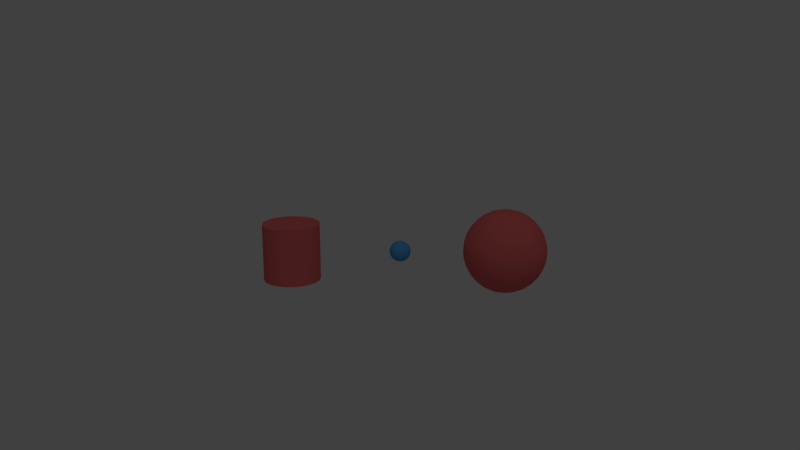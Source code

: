 # Source: Projet_4.blend  (saved by Blender 2.79.7; exported with 4.5.12 LTS)
import bpy
from mathutils import Matrix  # noqa: F401  (used for matrix-valued properties, if any)

bpy.ops.wm.read_factory_settings(use_empty=True)
scene = bpy.context.scene
scene.name = 'Scene'

# ---- collections
col_collection_1 = bpy.data.collections.new('Collection 1'); scene.collection.children.link(col_collection_1)
col_collection_11 = bpy.data.collections.new('Collection 11'); scene.collection.children.link(col_collection_11)
col_collection_11.hide_render = True
col_collection_11.hide_viewport = True

# ---- materials (node trees are filled in below, after node groups)
mat_material_001 = bpy.data.materials.new('Material.001')
mat_material_001.alpha_threshold = 0.0
mat_material_001.use_transparent_shadow = False
mat_material_001.diffuse_color = (0.8, 0.1493, 0.1493, 1.0)
mat_material_001.roughness = 0.5
mat_material_001.line_color = (0.0, 0.0, 0.0, 1.0)
mat_material = bpy.data.materials.new('Material')
mat_material.alpha_threshold = 0.0
mat_material.use_transparent_shadow = False
mat_material.diffuse_color = (0.08693, 0.3883, 0.8, 1.0)
mat_material.roughness = 0.5
mat_material.line_color = (0.0, 0.0, 0.0, 1.0)

# ---- material node trees

# ---- world
world_world = bpy.data.worlds.new('World'); scene.world = world_world
world_world.color = (0.05088, 0.05088, 0.05088)
world_world.use_sun_shadow = False
world_world.sun_shadow_jitter_overblur = 0.0
world_world.cycles.sampling_method = 'NONE'
world_world.cycles.sample_map_resolution = 256

# ---- cameras
cam_camera = bpy.data.cameras.new('Camera')
cam_camera.clip_end = 100.0
cam_camera.lens = 35.0
cam_camera.sensor_width = 32.0
cam_camera.sensor_height = 18.0
cam_camera.ortho_scale = 7.314
cam_camera.dof.focus_distance = 0.0
cam_camera.dof.aperture_fstop = 128.0

# ---- lights
light_lamp = bpy.data.lights.new('Lamp', 'POINT')
light_lamp.transmission_factor = 0.0
light_lamp.cutoff_distance = 30.0
light_lamp.energy = 100.0
light_lamp.shadow_buffer_clip_start = 1.001
light_lamp.shadow_soft_size = 0.1
light_lamp.shadow_maximum_resolution = 0.006
light_lamp.use_absolute_resolution = True
light_lamp.cycles.use_multiple_importance_sampling = False

# ---- meshes
me_cylinder = bpy.data.meshes.new('Cylinder')
me_cylinder.from_pydata([(0.0, 1.0, -1.0), (0.0, 1.0, 1.0), (0.1951, 0.9808, -1.0), (0.1951, 0.9808, 1.0), (0.3827, 0.9239, -1.0), (0.3827, 0.9239, 1.0), (0.5556, 0.8315, -1.0), (0.5556, 0.8315, 1.0), (0.7071, 0.7071, -1.0), (0.7071, 0.7071, 1.0), (0.8315, 0.5556, -1.0), (0.8315, 0.5556, 1.0), (0.9239, 0.3827, -1.0), (0.9239, 0.3827, 1.0), (0.9808, 0.1951, -1.0), (0.9808, 0.1951, 1.0), (1.0, 7.55e-08, -1.0), (1.0, 7.55e-08, 1.0), (0.9808, -0.1951, -1.0), (0.9808, -0.1951, 1.0), (0.9239, -0.3827, -1.0), (0.9239, -0.3827, 1.0), (0.8315, -0.5556, -1.0), (0.8315, -0.5556, 1.0), (0.7071, -0.7071, -1.0), (0.7071, -0.7071, 1.0), (0.5556, -0.8315, -1.0), (0.5556, -0.8315, 1.0), (0.3827, -0.9239, -1.0), (0.3827, -0.9239, 1.0), (0.1951, -0.9808, -1.0), (0.1951, -0.9808, 1.0), (-3.258e-07, -1.0, -1.0), (-3.258e-07, -1.0, 1.0), (-0.1951, -0.9808, -1.0), (-0.1951, -0.9808, 1.0), (-0.3827, -0.9239, -1.0), (-0.3827, -0.9239, 1.0), (-0.5556, -0.8315, -1.0), (-0.5556, -0.8315, 1.0), (-0.7071, -0.7071, -1.0), (-0.7071, -0.7071, 1.0), (-0.8315, -0.5556, -1.0), (-0.8315, -0.5556, 1.0), (-0.9239, -0.3827, -1.0), (-0.9239, -0.3827, 1.0), (-0.9808, -0.1951, -1.0), (-0.9808, -0.1951, 1.0), (-1.0, 9.656e-07, -1.0), (-1.0, 9.656e-07, 1.0), (-0.9808, 0.1951, -1.0), (-0.9808, 0.1951, 1.0), (-0.9239, 0.3827, -1.0), (-0.9239, 0.3827, 1.0), (-0.8315, 0.5556, -1.0), (-0.8315, 0.5556, 1.0), (-0.7071, 0.7071, -1.0), (-0.7071, 0.7071, 1.0), (-0.5556, 0.8315, -1.0), (-0.5556, 0.8315, 1.0), (-0.3827, 0.9239, -1.0), (-0.3827, 0.9239, 1.0), (-0.1951, 0.9808, -1.0), (-0.1951, 0.9808, 1.0)], [], [(0, 1, 3, 2), (2, 3, 5, 4), (4, 5, 7, 6), (6, 7, 9, 8), (8, 9, 11, 10), (10, 11, 13, 12), (12, 13, 15, 14), (14, 15, 17, 16), (16, 17, 19, 18), (18, 19, 21, 20), (20, 21, 23, 22), (22, 23, 25, 24), (24, 25, 27, 26), (26, 27, 29, 28), (28, 29, 31, 30), (30, 31, 33, 32), (32, 33, 35, 34), (34, 35, 37, 36), (36, 37, 39, 38), (38, 39, 41, 40), (40, 41, 43, 42), (42, 43, 45, 44), (44, 45, 47, 46), (46, 47, 49, 48), (48, 49, 51, 50), (50, 51, 53, 52), (52, 53, 55, 54), (54, 55, 57, 56), (56, 57, 59, 58), (58, 59, 61, 60), (3, 1, 63, 61, 59, 57, 55, 53, 51, 49, 47, 45, 43, 41, 39, 37, 35, 33, 31, 29, 27, 25, 23, 21, 19, 17, 15, 13, 11, 9, 7, 5), (60, 61, 63, 62), (62, 63, 1, 0), (0, 2, 4, 6, 8, 10, 12, 14, 16, 18, 20, 22, 24, 26, 28, 30, 32, 34, 36, 38, 40, 42, 44, 46, 48, 50, 52, 54, 56, 58, 60, 62)])
me_cylinder.materials.append(mat_material_001)
me_cylinder.use_remesh_preserve_volume = False
me_cylinder.use_remesh_preserve_attributes = False
me_cylinder.use_mirror_vertex_groups = False
me_cylinder.update()
me_cube_002 = bpy.data.meshes.new('Cube.002')
me_cube_002.from_pydata([(-0.1, -0.1, -0.1), (-0.1, 0.1, -0.1), (0.1, 0.1, -0.1), (0.1, -0.1, -0.1), (-0.1, -0.1, 0.1), (-0.1, 0.1, 0.1), (0.1, 0.1, 0.1), (0.1, -0.1, 0.1)], [], [(4, 5, 1, 0), (5, 6, 2, 1), (6, 7, 3, 2), (7, 4, 0, 3), (0, 1, 2, 3), (7, 6, 5, 4)])
me_cube_002.materials.append(mat_material_001)
me_cube_002.use_remesh_preserve_volume = False
me_cube_002.use_remesh_preserve_attributes = False
me_cube_002.use_mirror_vertex_groups = False
me_cube_002.update()
me_sphere_001 = bpy.data.meshes.new('Sphere.001')
me_sphere_001.from_pydata([(-0.01951, 0.0, 0.09808), (-0.03827, 0.0, 0.09239), (-0.05556, 0.0, 0.08315), (-0.07071, 0.0, 0.07071), (-0.08315, 0.0, 0.05556), (-0.09239, 0.0, 0.03827), (-0.09808, 0.0, 0.01951), (-0.1, 0.0, 7.55e-09), (-0.09808, 0.0, -0.01951), (-0.09239, 0.0, -0.03827), (-0.08315, 0.0, -0.05556), (-0.07071, 0.0, -0.07071), (-0.05556, 0.0, -0.08315), (-0.03827, 0.0, -0.09239), (-0.01951, 0.0, -0.09808), (3.258e-08, 0.0, -0.1), (-0.01913, 0.003806, 0.09808), (-0.03753, 0.007466, 0.09239), (-0.05449, 0.01084, 0.08315), (-0.06935, 0.01379, 0.07071), (-0.08155, 0.01622, 0.05556), (-0.09061, 0.01802, 0.03827), (-0.09619, 0.01913, 0.01951), (-0.09808, 0.01951, 7.55e-09), (-0.09619, 0.01913, -0.01951), (-0.09061, 0.01802, -0.03827), (-0.08155, 0.01622, -0.05556), (-0.06935, 0.01379, -0.07071), (-0.05449, 0.01084, -0.08315), (-0.03753, 0.007466, -0.09239), (-0.01913, 0.003806, -0.09808), (-0.01802, 0.007466, 0.09808), (-0.03536, 0.01464, 0.09239), (-0.05133, 0.02126, 0.08315), (-0.06533, 0.02706, 0.07071), (-0.07682, 0.03182, 0.05556), (-0.08536, 0.03536, 0.03827), (-0.09061, 0.03753, 0.01951), (-0.09239, 0.03827, 7.55e-09), (-0.09061, 0.03753, -0.01951), (-0.08536, 0.03536, -0.03827), (-0.07682, 0.03182, -0.05556), (-0.06533, 0.02706, -0.07071), (-0.05133, 0.02126, -0.08315), (-0.03536, 0.01464, -0.09239), (-0.01802, 0.007466, -0.09808), (-0.01622, 0.01084, 0.09808), (-0.03182, 0.02126, 0.09239), (-0.04619, 0.03087, 0.08315), (-0.05879, 0.03928, 0.07071), (-0.06913, 0.04619, 0.05556), (-0.07682, 0.05133, 0.03827), (-0.08155, 0.05449, 0.01951), (-0.08315, 0.05556, 7.55e-09), (-0.08155, 0.05449, -0.01951), (-0.07682, 0.05133, -0.03827), (-0.06913, 0.04619, -0.05556), (-0.05879, 0.03928, -0.07071), (-0.04619, 0.03087, -0.08315), (-0.03182, 0.02126, -0.09239), (-0.01622, 0.01084, -0.09808), (-0.01379, 0.01379, 0.09808), (-0.02706, 0.02706, 0.09239), (-0.03928, 0.03928, 0.08315), (-0.05, 0.05, 0.07071), (-0.05879, 0.05879, 0.05556), (-0.06533, 0.06533, 0.03827), (-0.06935, 0.06935, 0.01951), (-0.07071, 0.07071, 7.55e-09), (-0.06935, 0.06935, -0.01951), (-0.06533, 0.06533, -0.03827), (-0.05879, 0.05879, -0.05556), (-0.05, 0.05, -0.07071), (-0.03928, 0.03928, -0.08315), (-0.02706, 0.02706, -0.09239), (-0.01379, 0.01379, -0.09808), (-0.01084, 0.01622, 0.09808), (-0.02126, 0.03182, 0.09239), (-0.03087, 0.04619, 0.08315), (-0.03928, 0.05879, 0.07071), (-0.04619, 0.06913, 0.05556), (-0.05133, 0.07682, 0.03827), (-0.05449, 0.08155, 0.01951), (-0.05556, 0.08315, 7.55e-09), (-0.05449, 0.08155, -0.01951), (-0.05133, 0.07682, -0.03827), (-0.04619, 0.06913, -0.05556), (-0.03928, 0.05879, -0.07071), (-0.03087, 0.04619, -0.08315), (-0.02126, 0.03182, -0.09239), (-0.01084, 0.01622, -0.09808), (-0.007466, 0.01802, 0.09808), (-0.01464, 0.03536, 0.09239), (-0.02126, 0.05133, 0.08315), (-0.02706, 0.06533, 0.07071), (-0.03182, 0.07682, 0.05556), (-0.03536, 0.08536, 0.03827), (-0.03753, 0.09061, 0.01951), (-0.03827, 0.09239, 7.55e-09), (-0.03753, 0.09061, -0.01951), (-0.03536, 0.08536, -0.03827), (-0.03182, 0.07682, -0.05556), (-0.02706, 0.06533, -0.07071), (-0.02126, 0.05133, -0.08315), (-0.01464, 0.03536, -0.09239), (-0.007466, 0.01802, -0.09808), (-0.003806, 0.01913, 0.09808), (-0.007466, 0.03753, 0.09239), (-0.01084, 0.05449, 0.08315), (-0.01379, 0.06935, 0.07071), (-0.01622, 0.08155, 0.05556), (-0.01802, 0.09061, 0.03827), (-0.01913, 0.09619, 0.01951), (-0.01951, 0.09808, 7.55e-09), (-0.01913, 0.09619, -0.01951), (-0.01802, 0.09061, -0.03827), (-0.01622, 0.08155, -0.05556), (-0.01379, 0.06935, -0.07071), (-0.01084, 0.05449, -0.08315), (-0.007466, 0.03753, -0.09239), (-0.003806, 0.01913, -0.09808), (3.252e-08, 0.01951, 0.09808), (3.089e-08, 0.03827, 0.09239), (3.322e-08, 0.05556, 0.08315), (3.695e-08, 0.07071, 0.07071), (4.16e-08, 0.08315, 0.05556), (4.533e-08, 0.09239, 0.03827), (2.67e-08, 0.09808, 0.01951), (4.533e-08, 0.1, 7.55e-09), (3.788e-08, 0.09808, -0.01951), (3.415e-08, 0.09239, -0.03827), (4.16e-08, 0.08315, -0.05556), (3.695e-08, 0.07071, -0.07071), (3.322e-08, 0.05556, -0.08315), (2.996e-08, 0.03827, -0.09239), (3.346e-08, 0.01951, -0.09808), (0.003806, 0.01913, 0.09808), (0.007466, 0.03753, 0.09239), (0.01084, 0.05449, 0.08315), (0.0138, 0.06935, 0.07071), (0.01622, 0.08155, 0.05556), (0.01802, 0.09061, 0.03827), (0.01913, 0.09619, 0.01951), (0.01951, 0.09808, 7.55e-09), (0.01913, 0.09619, -0.01951), (0.01802, 0.09061, -0.03827), (0.01622, 0.08155, -0.05556), (0.0138, 0.06935, -0.07071), (0.01084, 0.05449, -0.08315), (0.007466, 0.03753, -0.09239), (0.003806, 0.01913, -0.09808), (0.007466, 0.01802, 0.09808), (0.01464, 0.03536, 0.09239), (0.02126, 0.05133, 0.08315), (0.02706, 0.06533, 0.07071), (0.03182, 0.07682, 0.05556), (0.03536, 0.08536, 0.03827), (0.03753, 0.09061, 0.01951), (0.03827, 0.09239, 7.55e-09), (0.03753, 0.09061, -0.01951), (0.03536, 0.08536, -0.03827), (0.03182, 0.07682, -0.05556), (0.02706, 0.06533, -0.07071), (0.02126, 0.05133, -0.08315), (0.01464, 0.03536, -0.09239), (0.007466, 0.01802, -0.09808), (0.01084, 0.01622, 0.09808), (0.02126, 0.03182, 0.09239), (0.03087, 0.04619, 0.08315), (0.03928, 0.05879, 0.07071), (0.04619, 0.06913, 0.05556), (0.05133, 0.07682, 0.03827), (0.05449, 0.08155, 0.01951), (0.05556, 0.08315, 7.55e-09), (0.05449, 0.08155, -0.01951), (0.05133, 0.07682, -0.03827), (0.04619, 0.06913, -0.05556), (0.03928, 0.05879, -0.07071), (0.03087, 0.04619, -0.08315), (0.02126, 0.03182, -0.09239), (0.01084, 0.01622, -0.09808), (0.0138, 0.01379, 0.09808), (0.02706, 0.02706, 0.09239), (0.03928, 0.03928, 0.08315), (0.05, 0.05, 0.07071), (0.05879, 0.05879, 0.05556), (0.06533, 0.06533, 0.03827), (0.06935, 0.06935, 0.01951), (0.07071, 0.07071, 7.55e-09), (0.06935, 0.06935, -0.01951), (0.06533, 0.06533, -0.03827), (0.05879, 0.05879, -0.05556), (0.05, 0.05, -0.07071), (0.03928, 0.03928, -0.08315), (0.02706, 0.02706, -0.09239), (0.01379, 0.01379, -0.09808), (0.01622, 0.01084, 0.09808), (0.03182, 0.02126, 0.09239), (0.04619, 0.03087, 0.08315), (0.05879, 0.03928, 0.07071), (0.06913, 0.04619, 0.05556), (0.07682, 0.05133, 0.03827), (0.08155, 0.05449, 0.01951), (0.08315, 0.05556, 7.55e-09), (0.08155, 0.05449, -0.01951), (0.07682, 0.05133, -0.03827), (0.06913, 0.04619, -0.05556), (0.05879, 0.03928, -0.07071), (0.04619, 0.03087, -0.08315), (0.03182, 0.02126, -0.09239), (0.01622, 0.01084, -0.09808), (0.01802, 0.007466, 0.09808), (0.03536, 0.01464, 0.09239), (0.05133, 0.02126, 0.08315), (0.06533, 0.02706, 0.07071), (0.07682, 0.03182, 0.05556), (0.08536, 0.03536, 0.03827), (0.09061, 0.03753, 0.01951), (0.09239, 0.03827, 7.55e-09), (0.09061, 0.03753, -0.01951), (0.08536, 0.03536, -0.03827), (0.07682, 0.03182, -0.05556), (0.06533, 0.02706, -0.07071), (0.05133, 0.02126, -0.08315), (0.03536, 0.01464, -0.09239), (0.01802, 0.007466, -0.09808), (0.01913, 0.003806, 0.09808), (0.03753, 0.007466, 0.09239), (0.05449, 0.01084, 0.08315), (0.06935, 0.01379, 0.07071), (0.08155, 0.01622, 0.05556), (0.09061, 0.01802, 0.03827), (0.09619, 0.01913, 0.01951), (0.09808, 0.01951, 7.55e-09), (0.09619, 0.01913, -0.01951), (0.09061, 0.01802, -0.03827), (0.08155, 0.01622, -0.05556), (0.06935, 0.01379, -0.07071), (0.05449, 0.01084, -0.08315), (0.03753, 0.007466, -0.09239), (0.01913, 0.003806, -0.09808), (0.01951, -8.609e-10, 0.09808), (0.03827, -6.281e-10, 0.09239), (0.05556, -2.956e-09, 0.08315), (0.07071, -9.476e-09, 0.07071), (0.08315, -1.972e-08, 0.05556), (0.09239, -1.599e-08, 0.03827), (0.09808, 1.567e-08, 0.01951), (0.1, -1.413e-08, 7.55e-09), (0.09808, 7.689e-10, -0.01951), (0.09239, -4.819e-09, -0.03827), (0.08315, -1.972e-08, -0.05556), (0.07071, -9.476e-09, -0.07071), (0.05556, -2.956e-09, -0.08315), (0.03827, 5.426e-09, -0.09239), (0.01951, -2.724e-09, -0.09808), (0.01913, -0.003806, 0.09808), (0.03753, -0.007466, 0.09239), (0.05449, -0.01084, 0.08315), (0.06935, -0.01379, 0.07071), (0.08155, -0.01622, 0.05556), (0.09061, -0.01802, 0.03827), (0.09619, -0.01913, 0.01951), (0.09808, -0.01951, 7.55e-09), (0.09619, -0.01913, -0.01951), (0.09061, -0.01802, -0.03827), (0.08155, -0.01622, -0.05556), (0.06935, -0.01379, -0.07071), (0.05449, -0.01084, -0.08315), (0.03753, -0.007466, -0.09239), (0.01913, -0.003806, -0.09808), (0.01802, -0.007466, 0.09808), (0.03536, -0.01464, 0.09239), (0.05133, -0.02126, 0.08315), (0.06533, -0.02706, 0.07071), (0.07682, -0.03182, 0.05556), (0.08536, -0.03536, 0.03827), (0.09061, -0.03753, 0.01951), (0.09239, -0.03827, 7.55e-09), (0.09061, -0.03753, -0.01951), (0.08536, -0.03536, -0.03827), (0.07682, -0.03182, -0.05556), (0.06533, -0.02706, -0.07071), (0.05133, -0.02126, -0.08315), (0.03536, -0.01464, -0.09239), (0.01802, -0.007466, -0.09808), (0.01622, -0.01084, 0.09808), (0.03182, -0.02126, 0.09239), (0.04619, -0.03087, 0.08315), (0.05879, -0.03928, 0.07071), (0.06913, -0.04619, 0.05556), (0.07682, -0.05133, 0.03827), (0.08155, -0.05449, 0.01951), (0.08315, -0.05556, 7.55e-09), (0.08155, -0.05449, -0.01951), (0.07682, -0.05133, -0.03827), (0.06913, -0.04619, -0.05556), (0.05879, -0.03928, -0.07071), (0.04619, -0.03087, -0.08315), (0.03182, -0.02126, -0.09239), (0.01622, -0.01084, -0.09808), (0.0138, -0.01379, 0.09808), (0.02706, -0.02706, 0.09239), (0.03928, -0.03928, 0.08315), (0.05, -0.05, 0.07071), (0.05879, -0.05879, 0.05556), (0.06533, -0.06533, 0.03827), (0.06935, -0.06935, 0.01951), (0.07071, -0.07071, 7.55e-09), (0.06935, -0.06935, -0.01951), (0.06533, -0.06533, -0.03827), (0.05879, -0.05879, -0.05556), (0.05, -0.05, -0.07071), (0.03928, -0.03928, -0.08315), (0.02706, -0.02706, -0.09239), (0.01379, -0.01379, -0.09808), (0.01084, -0.01622, 0.09808), (0.02126, -0.03182, 0.09239), (0.03087, -0.04619, 0.08315), (0.03928, -0.05879, 0.07071), (0.04619, -0.06913, 0.05556), (0.05133, -0.07682, 0.03827), (0.05449, -0.08155, 0.01951), (0.05556, -0.08315, 7.55e-09), (0.05449, -0.08155, -0.01951), (0.05133, -0.07682, -0.03827), (0.04619, -0.06913, -0.05556), (0.03928, -0.05879, -0.07071), (0.03087, -0.04619, -0.08315), (0.02126, -0.03182, -0.09239), (0.01084, -0.01622, -0.09808), (0.007466, -0.01802, 0.09808), (0.01464, -0.03536, 0.09239), (0.02126, -0.05133, 0.08315), (0.02706, -0.06533, 0.07071), (0.03182, -0.07682, 0.05556), (0.03536, -0.08536, 0.03827), (0.03753, -0.09061, 0.01951), (0.03827, -0.09239, 7.55e-09), (0.03753, -0.09061, -0.01951), (0.03536, -0.08536, -0.03827), (0.03182, -0.07682, -0.05556), (0.02706, -0.06533, -0.07071), (0.02126, -0.05133, -0.08315), (0.01464, -0.03536, -0.09239), (0.007466, -0.01802, -0.09808), (0.003806, -0.01913, 0.09808), (0.007466, -0.03753, 0.09239), (0.01084, -0.05449, 0.08315), (0.01379, -0.06935, 0.07071), (0.01622, -0.08155, 0.05556), (0.01802, -0.09061, 0.03827), (0.01913, -0.09619, 0.01951), (0.01951, -0.09808, 7.55e-09), (0.01913, -0.09619, -0.01951), (0.01802, -0.09061, -0.03827), (0.01622, -0.08155, -0.05556), (0.01379, -0.06935, -0.07071), (0.01084, -0.05449, -0.08315), (0.007466, -0.03753, -0.09239), (0.003806, -0.01913, -0.09808), (3.066e-08, -0.01951, 0.09808), (2.95e-08, -0.03827, 0.09239), (2.577e-08, -0.05556, 0.08315), (2.112e-08, -0.07071, 0.07071), (6.261e-10, -0.08315, 0.05556), (8.077e-09, -0.09239, 0.03827), (4.719e-08, -0.09808, 0.01951), (8.077e-09, -0.1, 7.55e-09), (3.415e-08, -0.09808, -0.01951), (1.553e-08, -0.09239, -0.03827), (6.261e-10, -0.08315, -0.05556), (2.112e-08, -0.07071, -0.07071), (2.577e-08, -0.05556, -0.08315), (3.089e-08, -0.03827, -0.09239), (2.81e-08, -0.01951, -0.09808), (-0.003806, -0.01913, 0.09808), (-0.007466, -0.03753, 0.09239), (-0.01084, -0.05449, 0.08315), (-0.01379, -0.06935, 0.07071), (-0.01622, -0.08155, 0.05556), (-0.01802, -0.09061, 0.03827), (-0.01913, -0.09619, 0.01951), (-0.01951, -0.09808, 7.55e-09), (-0.01913, -0.09619, -0.01951), (-0.01802, -0.09061, -0.03827), (-0.01622, -0.08155, -0.05556), (-0.01379, -0.06935, -0.07071), (-0.01084, -0.05449, -0.08315), (-0.007466, -0.03753, -0.09239), (-0.003806, -0.01913, -0.09808), (-0.007466, -0.01802, 0.09808), (-0.01464, -0.03536, 0.09239), (-0.02126, -0.05133, 0.08315), (-0.02706, -0.06533, 0.07071), (-0.03182, -0.07682, 0.05556), (-0.03536, -0.08536, 0.03827), (-0.03753, -0.09061, 0.01951), (-0.03827, -0.09239, 7.55e-09), (-0.03753, -0.09061, -0.01951), (-0.03536, -0.08536, -0.03827), (-0.03182, -0.07682, -0.05556), (-0.02706, -0.06533, -0.07071), (-0.02126, -0.05133, -0.08315), (-0.01464, -0.03536, -0.09239), (-0.007466, -0.01802, -0.09808), (1.448e-08, -2.709e-08, 0.1), (-0.01084, -0.01622, 0.09808), (-0.02126, -0.03182, 0.09239), (-0.03087, -0.04619, 0.08315), (-0.03928, -0.05879, 0.07071), (-0.04619, -0.06913, 0.05556), (-0.05133, -0.07682, 0.03827), (-0.05449, -0.08155, 0.01951), (-0.05556, -0.08315, 7.55e-09), (-0.05449, -0.08155, -0.01951), (-0.05133, -0.07682, -0.03827), (-0.04619, -0.06913, -0.05556), (-0.03928, -0.05879, -0.07071), (-0.03087, -0.04619, -0.08315), (-0.02126, -0.03182, -0.09239), (-0.01084, -0.01622, -0.09808), (-0.01379, -0.01379, 0.09808), (-0.02706, -0.02706, 0.09239), (-0.03928, -0.03928, 0.08315), (-0.05, -0.05, 0.07071), (-0.05879, -0.05879, 0.05556), (-0.06533, -0.06533, 0.03827), (-0.06935, -0.06935, 0.01951), (-0.07071, -0.07071, 7.55e-09), (-0.06935, -0.06935, -0.01951), (-0.06533, -0.06533, -0.03827), (-0.05879, -0.05879, -0.05556), (-0.05, -0.05, -0.07071), (-0.03928, -0.03928, -0.08315), (-0.02706, -0.02706, -0.09239), (-0.01379, -0.01379, -0.09808), (-0.01622, -0.01084, 0.09808), (-0.03182, -0.02126, 0.09239), (-0.04619, -0.03087, 0.08315), (-0.05879, -0.03928, 0.07071), (-0.06913, -0.04619, 0.05556), (-0.07682, -0.05133, 0.03827), (-0.08155, -0.05449, 0.01951), (-0.08315, -0.05556, 7.55e-09), (-0.08155, -0.05449, -0.01951), (-0.07682, -0.05133, -0.03827), (-0.06913, -0.04619, -0.05556), (-0.05879, -0.03928, -0.07071), (-0.04619, -0.03087, -0.08315), (-0.03182, -0.02126, -0.09239), (-0.01622, -0.01084, -0.09808), (-0.01802, -0.007466, 0.09808), (-0.03536, -0.01464, 0.09239), (-0.05133, -0.02126, 0.08315), (-0.06533, -0.02706, 0.07071), (-0.07682, -0.03182, 0.05556), (-0.08536, -0.03536, 0.03827), (-0.09061, -0.03753, 0.01951), (-0.09239, -0.03827, 7.55e-09), (-0.09061, -0.03753, -0.01951), (-0.08536, -0.03536, -0.03827), (-0.07682, -0.03182, -0.05556), (-0.06533, -0.02706, -0.07071), (-0.05133, -0.02126, -0.08315), (-0.03536, -0.01464, -0.09239), (-0.01802, -0.007466, -0.09808), (-0.01913, -0.003806, 0.09808), (-0.03753, -0.007466, 0.09239), (-0.05449, -0.01084, 0.08315), (-0.06935, -0.01379, 0.07071), (-0.08155, -0.01622, 0.05556), (-0.09061, -0.01802, 0.03827), (-0.09619, -0.01913, 0.01951), (-0.09808, -0.01951, 7.55e-09), (-0.09619, -0.01913, -0.01951), (-0.09061, -0.01802, -0.03827), (-0.08155, -0.01622, -0.05556), (-0.06935, -0.01379, -0.07071), (-0.05449, -0.01084, -0.08315), (-0.03753, -0.007466, -0.09239), (-0.01913, -0.003806, -0.09808)], [], [(11, 10, 26, 27), (9, 8, 24, 25), (7, 6, 22, 23), (5, 4, 20, 21), (3, 2, 18, 19), (14, 13, 29, 30), (1, 0, 16, 17), (12, 11, 27, 28), (10, 9, 25, 26), (8, 7, 23, 24), (6, 5, 21, 22), (4, 3, 19, 20), (2, 1, 17, 18), (13, 12, 28, 29), (22, 21, 36, 37), (20, 19, 34, 35), (18, 17, 32, 33), (29, 28, 43, 44), (27, 26, 41, 42), (25, 24, 39, 40), (23, 22, 37, 38), (21, 20, 35, 36), (19, 18, 33, 34), (30, 29, 44, 45), (17, 16, 31, 32), (28, 27, 42, 43), (26, 25, 40, 41), (24, 23, 38, 39), (37, 36, 51, 52), (35, 34, 49, 50), (33, 32, 47, 48), (44, 43, 58, 59), (42, 41, 56, 57), (40, 39, 54, 55), (38, 37, 52, 53), (36, 35, 50, 51), (34, 33, 48, 49), (45, 44, 59, 60), (32, 31, 46, 47), (43, 42, 57, 58), (41, 40, 55, 56), (39, 38, 53, 54), (52, 51, 66, 67), (50, 49, 64, 65), (48, 47, 62, 63), (59, 58, 73, 74), (57, 56, 71, 72), (55, 54, 69, 70), (53, 52, 67, 68), (51, 50, 65, 66), (49, 48, 63, 64), (60, 59, 74, 75), (47, 46, 61, 62), (58, 57, 72, 73), (56, 55, 70, 71), (54, 53, 68, 69), (67, 66, 81, 82), (65, 64, 79, 80), (63, 62, 77, 78), (74, 73, 88, 89), (72, 71, 86, 87), (70, 69, 84, 85), (68, 67, 82, 83), (66, 65, 80, 81), (64, 63, 78, 79), (75, 74, 89, 90), (62, 61, 76, 77), (73, 72, 87, 88), (71, 70, 85, 86), (69, 68, 83, 84), (82, 81, 96, 97), (80, 79, 94, 95), (78, 77, 92, 93), (89, 88, 103, 104), (87, 86, 101, 102), (85, 84, 99, 100), (83, 82, 97, 98), (81, 80, 95, 96), (79, 78, 93, 94), (90, 89, 104, 105), (77, 76, 91, 92), (88, 87, 102, 103), (86, 85, 100, 101), (84, 83, 98, 99), (97, 96, 111, 112), (95, 94, 109, 110), (93, 92, 107, 108), (104, 103, 118, 119), (102, 101, 116, 117), (100, 99, 114, 115), (98, 97, 112, 113), (96, 95, 110, 111), (94, 93, 108, 109), (105, 104, 119, 120), (92, 91, 106, 107), (103, 102, 117, 118), (101, 100, 115, 116), (99, 98, 113, 114), (112, 111, 126, 127), (110, 109, 124, 125), (108, 107, 122, 123), (119, 118, 133, 134), (117, 116, 131, 132), (115, 114, 129, 130), (113, 112, 127, 128), (111, 110, 125, 126), (109, 108, 123, 124), (120, 119, 134, 135), (107, 106, 121, 122), (118, 117, 132, 133), (116, 115, 130, 131), (114, 113, 128, 129), (127, 126, 141, 142), (125, 124, 139, 140), (123, 122, 137, 138), (134, 133, 148, 149), (132, 131, 146, 147), (130, 129, 144, 145), (128, 127, 142, 143), (126, 125, 140, 141), (124, 123, 138, 139), (135, 134, 149, 150), (122, 121, 136, 137), (133, 132, 147, 148), (131, 130, 145, 146), (129, 128, 143, 144), (142, 141, 156, 157), (140, 139, 154, 155), (138, 137, 152, 153), (149, 148, 163, 164), (147, 146, 161, 162), (145, 144, 159, 160), (143, 142, 157, 158), (141, 140, 155, 156), (139, 138, 153, 154), (150, 149, 164, 165), (137, 136, 151, 152), (148, 147, 162, 163), (146, 145, 160, 161), (144, 143, 158, 159), (157, 156, 171, 172), (155, 154, 169, 170), (153, 152, 167, 168), (164, 163, 178, 179), (162, 161, 176, 177), (160, 159, 174, 175), (158, 157, 172, 173), (156, 155, 170, 171), (154, 153, 168, 169), (165, 164, 179, 180), (152, 151, 166, 167), (163, 162, 177, 178), (161, 160, 175, 176), (159, 158, 173, 174), (172, 171, 186, 187), (170, 169, 184, 185), (168, 167, 182, 183), (179, 178, 193, 194), (177, 176, 191, 192), (175, 174, 189, 190), (173, 172, 187, 188), (171, 170, 185, 186), (169, 168, 183, 184), (180, 179, 194, 195), (167, 166, 181, 182), (178, 177, 192, 193), (176, 175, 190, 191), (174, 173, 188, 189), (187, 186, 201, 202), (185, 184, 199, 200), (183, 182, 197, 198), (194, 193, 208, 209), (192, 191, 206, 207), (190, 189, 204, 205), (188, 187, 202, 203), (186, 185, 200, 201), (184, 183, 198, 199), (195, 194, 209, 210), (182, 181, 196, 197), (193, 192, 207, 208), (191, 190, 205, 206), (189, 188, 203, 204), (202, 201, 216, 217), (200, 199, 214, 215), (198, 197, 212, 213), (209, 208, 223, 224), (207, 206, 221, 222), (205, 204, 219, 220), (203, 202, 217, 218), (201, 200, 215, 216), (199, 198, 213, 214), (210, 209, 224, 225), (197, 196, 211, 212), (208, 207, 222, 223), (206, 205, 220, 221), (204, 203, 218, 219), (217, 216, 231, 232), (215, 214, 229, 230), (213, 212, 227, 228), (224, 223, 238, 239), (222, 221, 236, 237), (220, 219, 234, 235), (218, 217, 232, 233), (216, 215, 230, 231), (214, 213, 228, 229), (225, 224, 239, 240), (212, 211, 226, 227), (223, 222, 237, 238), (221, 220, 235, 236), (219, 218, 233, 234), (232, 231, 246, 247), (230, 229, 244, 245), (228, 227, 242, 243), (239, 238, 253, 254), (237, 236, 251, 252), (235, 234, 249, 250), (233, 232, 247, 248), (231, 230, 245, 246), (229, 228, 243, 244), (240, 239, 254, 255), (227, 226, 241, 242), (238, 237, 252, 253), (236, 235, 250, 251), (234, 233, 248, 249), (247, 246, 261, 262), (245, 244, 259, 260), (243, 242, 257, 258), (254, 253, 268, 269), (252, 251, 266, 267), (250, 249, 264, 265), (248, 247, 262, 263), (246, 245, 260, 261), (244, 243, 258, 259), (255, 254, 269, 270), (242, 241, 256, 257), (253, 252, 267, 268), (251, 250, 265, 266), (249, 248, 263, 264), (262, 261, 276, 277), (260, 259, 274, 275), (258, 257, 272, 273), (269, 268, 283, 284), (267, 266, 281, 282), (265, 264, 279, 280), (263, 262, 277, 278), (261, 260, 275, 276), (259, 258, 273, 274), (270, 269, 284, 285), (257, 256, 271, 272), (268, 267, 282, 283), (266, 265, 280, 281), (264, 263, 278, 279), (277, 276, 291, 292), (275, 274, 289, 290), (273, 272, 287, 288), (284, 283, 298, 299), (282, 281, 296, 297), (280, 279, 294, 295), (278, 277, 292, 293), (276, 275, 290, 291), (274, 273, 288, 289), (285, 284, 299, 300), (272, 271, 286, 287), (283, 282, 297, 298), (281, 280, 295, 296), (279, 278, 293, 294), (292, 291, 306, 307), (290, 289, 304, 305), (288, 287, 302, 303), (299, 298, 313, 314), (297, 296, 311, 312), (295, 294, 309, 310), (293, 292, 307, 308), (291, 290, 305, 306), (289, 288, 303, 304), (300, 299, 314, 315), (287, 286, 301, 302), (298, 297, 312, 313), (296, 295, 310, 311), (294, 293, 308, 309), (307, 306, 321, 322), (305, 304, 319, 320), (303, 302, 317, 318), (314, 313, 328, 329), (312, 311, 326, 327), (310, 309, 324, 325), (308, 307, 322, 323), (306, 305, 320, 321), (304, 303, 318, 319), (315, 314, 329, 330), (302, 301, 316, 317), (313, 312, 327, 328), (311, 310, 325, 326), (309, 308, 323, 324), (322, 321, 336, 337), (320, 319, 334, 335), (318, 317, 332, 333), (329, 328, 343, 344), (327, 326, 341, 342), (325, 324, 339, 340), (323, 322, 337, 338), (321, 320, 335, 336), (319, 318, 333, 334), (330, 329, 344, 345), (317, 316, 331, 332), (328, 327, 342, 343), (326, 325, 340, 341), (324, 323, 338, 339), (337, 336, 351, 352), (335, 334, 349, 350), (333, 332, 347, 348), (344, 343, 358, 359), (342, 341, 356, 357), (340, 339, 354, 355), (338, 337, 352, 353), (336, 335, 350, 351), (334, 333, 348, 349), (345, 344, 359, 360), (332, 331, 346, 347), (343, 342, 357, 358), (341, 340, 355, 356), (339, 338, 353, 354), (352, 351, 366, 367), (350, 349, 364, 365), (348, 347, 362, 363), (359, 358, 373, 374), (357, 356, 371, 372), (355, 354, 369, 370), (353, 352, 367, 368), (351, 350, 365, 366), (349, 348, 363, 364), (360, 359, 374, 375), (347, 346, 361, 362), (358, 357, 372, 373), (356, 355, 370, 371), (354, 353, 368, 369), (367, 366, 381, 382), (365, 364, 379, 380), (363, 362, 377, 378), (374, 373, 388, 389), (372, 371, 386, 387), (370, 369, 384, 385), (368, 367, 382, 383), (366, 365, 380, 381), (364, 363, 378, 379), (375, 374, 389, 390), (362, 361, 376, 377), (373, 372, 387, 388), (371, 370, 385, 386), (369, 368, 383, 384), (382, 381, 396, 397), (380, 379, 394, 395), (378, 377, 392, 393), (389, 388, 403, 404), (387, 386, 401, 402), (385, 384, 399, 400), (383, 382, 397, 398), (381, 380, 395, 396), (379, 378, 393, 394), (390, 389, 404, 405), (377, 376, 391, 392), (388, 387, 402, 403), (386, 385, 400, 401), (384, 383, 398, 399), (397, 396, 412, 413), (395, 394, 410, 411), (393, 392, 408, 409), (404, 403, 419, 420), (402, 401, 417, 418), (400, 399, 415, 416), (398, 397, 413, 414), (396, 395, 411, 412), (394, 393, 409, 410), (405, 404, 420, 421), (392, 391, 407, 408), (403, 402, 418, 419), (401, 400, 416, 417), (399, 398, 414, 415), (413, 412, 427, 428), (411, 410, 425, 426), (409, 408, 423, 424), (420, 419, 434, 435), (418, 417, 432, 433), (416, 415, 430, 431), (414, 413, 428, 429), (412, 411, 426, 427), (410, 409, 424, 425), (421, 420, 435, 436), (408, 407, 422, 423), (419, 418, 433, 434), (417, 416, 431, 432), (415, 414, 429, 430), (428, 427, 442, 443), (426, 425, 440, 441), (424, 423, 438, 439), (435, 434, 449, 450), (433, 432, 447, 448), (431, 430, 445, 446), (429, 428, 443, 444), (427, 426, 441, 442), (425, 424, 439, 440), (436, 435, 450, 451), (423, 422, 437, 438), (434, 433, 448, 449), (432, 431, 446, 447), (430, 429, 444, 445), (443, 442, 457, 458), (441, 440, 455, 456), (439, 438, 453, 454), (450, 449, 464, 465), (448, 447, 462, 463), (446, 445, 460, 461), (444, 443, 458, 459), (442, 441, 456, 457), (440, 439, 454, 455), (451, 450, 465, 466), (438, 437, 452, 453), (449, 448, 463, 464), (447, 446, 461, 462), (445, 444, 459, 460), (458, 457, 472, 473), (456, 455, 470, 471), (454, 453, 468, 469), (465, 464, 479, 480), (463, 462, 477, 478), (461, 460, 475, 476), (459, 458, 473, 474), (457, 456, 471, 472), (455, 454, 469, 470), (466, 465, 480, 481), (453, 452, 467, 468), (464, 463, 478, 479), (462, 461, 476, 477), (460, 459, 474, 475), (0, 406, 16), (15, 14, 30), (15, 30, 45), (16, 406, 31), (15, 45, 60), (31, 406, 46), (15, 60, 75), (46, 406, 61), (15, 75, 90), (61, 406, 76), (15, 90, 105), (76, 406, 91), (15, 105, 120), (91, 406, 106), (15, 120, 135), (106, 406, 121), (15, 135, 150), (121, 406, 136), (15, 150, 165), (136, 406, 151), (15, 165, 180), (151, 406, 166), (15, 180, 195), (166, 406, 181), (15, 195, 210), (181, 406, 196), (15, 210, 225), (196, 406, 211), (15, 225, 240), (211, 406, 226), (15, 240, 255), (226, 406, 241), (15, 255, 270), (241, 406, 256), (15, 270, 285), (256, 406, 271), (15, 285, 300), (271, 406, 286), (15, 300, 315), (286, 406, 301), (15, 315, 330), (301, 406, 316), (15, 330, 345), (316, 406, 331), (15, 345, 360), (331, 406, 346), (15, 360, 375), (346, 406, 361), (15, 375, 390), (361, 406, 376), (15, 390, 405), (376, 406, 391), (15, 405, 421), (391, 406, 407), (15, 421, 436), (407, 406, 422), (15, 436, 451), (422, 406, 437), (15, 451, 466), (437, 406, 452), (15, 466, 481), (452, 406, 467), (473, 472, 5, 6), (471, 470, 3, 4), (15, 481, 14), (469, 468, 1, 2), (480, 479, 12, 13), (467, 406, 0), (478, 477, 10, 11), (476, 475, 8, 9), (474, 473, 6, 7), (472, 471, 4, 5), (470, 469, 2, 3), (481, 480, 13, 14), (468, 467, 0, 1), (479, 478, 11, 12), (477, 476, 9, 10), (475, 474, 7, 8)])
me_sphere_001.polygons.foreach_set('use_smooth', [True] * 512)
me_sphere_001.materials.append(mat_material_001)
me_sphere_001.use_remesh_preserve_volume = False
me_sphere_001.use_remesh_preserve_attributes = False
me_sphere_001.use_mirror_vertex_groups = False
me_sphere_001.update()
me_icosphere = bpy.data.meshes.new('Icosphere')
me_icosphere.from_pydata([(-9.792e-09, -5.588e-08, -0.025), (0.01902, -0.01314, -0.01118), (-0.007265, -0.02127, -0.01118), (-0.02351, -5.588e-08, -0.01118), (-0.007265, 0.02127, -0.01118), (0.01902, 0.01314, -0.01118), (0.007265, -0.02127, 0.01118), (-0.01902, -0.01314, 0.01118), (-0.01902, 0.01314, 0.01118), (0.007265, 0.02127, 0.01118), (0.02351, -5.588e-08, 0.01118), (-9.792e-09, -5.588e-08, 0.025), (-0.00427, -0.0125, -0.02127), (0.01118, -0.007725, -0.02127), (0.00691, -0.02023, -0.01314), (0.02236, -5.588e-08, -0.01314), (0.01118, 0.007725, -0.02127), (-0.01382, -5.588e-08, -0.02127), (-0.01809, -0.0125, -0.01314), (-0.00427, 0.0125, -0.02127), (-0.01809, 0.0125, -0.01314), (0.00691, 0.02023, -0.01314), (0.025, -0.007725, -3.725e-08), (0.025, 0.007725, -3.725e-08), (-9.792e-09, -0.025, -3.725e-08), (0.01545, -0.02023, -3.725e-08), (-0.025, -0.007725, -3.725e-08), (-0.01545, -0.02023, -3.725e-08), (-0.01545, 0.02023, -3.725e-08), (-0.025, 0.007725, -3.725e-08), (0.01545, 0.02023, -3.725e-08), (-9.792e-09, 0.025, -3.725e-08), (0.01809, -0.0125, 0.01314), (-0.00691, -0.02023, 0.01314), (-0.02236, -5.588e-08, 0.01314), (-0.00691, 0.02023, 0.01314), (0.01809, 0.0125, 0.01314), (0.00427, -0.0125, 0.02127), (0.01382, -5.588e-08, 0.02127), (-0.01118, -0.007725, 0.02127), (-0.01118, 0.007725, 0.02127), (0.00427, 0.0125, 0.02127)], [], [(0, 13, 12), (1, 13, 15), (0, 12, 17), (0, 17, 19), (0, 19, 16), (1, 15, 22), (2, 14, 24), (3, 18, 26), (4, 20, 28), (5, 21, 30), (1, 22, 25), (2, 24, 27), (3, 26, 29), (4, 28, 31), (5, 30, 23), (6, 32, 37), (7, 33, 39), (8, 34, 40), (9, 35, 41), (10, 36, 38), (12, 14, 2), (12, 13, 14), (13, 1, 14), (15, 16, 5), (15, 13, 16), (13, 0, 16), (17, 18, 3), (17, 12, 18), (12, 2, 18), (19, 20, 4), (19, 17, 20), (17, 3, 20), (16, 21, 5), (16, 19, 21), (19, 4, 21), (22, 23, 10), (22, 15, 23), (15, 5, 23), (24, 25, 6), (24, 14, 25), (14, 1, 25), (26, 27, 7), (26, 18, 27), (18, 2, 27), (28, 29, 8), (28, 20, 29), (20, 3, 29), (30, 31, 9), (30, 21, 31), (21, 4, 31), (25, 32, 6), (25, 22, 32), (22, 10, 32), (27, 33, 7), (27, 24, 33), (24, 6, 33), (29, 34, 8), (29, 26, 34), (26, 7, 34), (31, 35, 9), (31, 28, 35), (28, 8, 35), (23, 36, 10), (23, 30, 36), (30, 9, 36), (37, 38, 11), (37, 32, 38), (32, 10, 38), (39, 37, 11), (39, 33, 37), (33, 6, 37), (40, 39, 11), (40, 34, 39), (34, 7, 39), (41, 40, 11), (41, 35, 40), (35, 8, 40), (38, 41, 11), (38, 36, 41), (36, 9, 41)])
me_icosphere.polygons.foreach_set('use_smooth', [True] * 80)
me_icosphere.use_remesh_preserve_volume = False
me_icosphere.use_remesh_preserve_attributes = False
me_icosphere.use_mirror_vertex_groups = False
me_icosphere.update()
me_sphere = bpy.data.meshes.new('Sphere')
me_sphere.from_pydata([(-0.004877, -3.899e-09, 0.02452), (-0.009567, -3.899e-09, 0.0231), (-0.01389, -3.899e-09, 0.02079), (-0.01768, -3.899e-09, 0.01768), (-0.02079, -3.899e-09, 0.01389), (-0.0231, -3.899e-09, 0.009567), (-0.02452, -3.899e-09, 0.004877), (-0.025, -3.899e-09, -2.682e-07), (-0.02452, -3.899e-09, -0.004878), (-0.0231, -3.899e-09, -0.009567), (-0.02079, -3.899e-09, -0.01389), (-0.01768, -3.899e-09, -0.01768), (-0.01389, -3.899e-09, -0.02079), (-0.009567, -3.899e-09, -0.0231), (-0.004877, -3.899e-09, -0.02452), (4.877e-10, -3.899e-09, -0.025), (-0.004784, 0.0009515, 0.02452), (-0.009383, 0.001866, 0.0231), (-0.01362, 0.00271, 0.02079), (-0.01734, 0.003449, 0.01768), (-0.02039, 0.004055, 0.01389), (-0.02265, 0.004506, 0.009567), (-0.02405, 0.004784, 0.004877), (-0.02452, 0.004877, -2.682e-07), (-0.02405, 0.004784, -0.004878), (-0.02265, 0.004506, -0.009567), (-0.02039, 0.004055, -0.01389), (-0.01734, 0.003449, -0.01768), (-0.01362, 0.00271, -0.02079), (-0.009383, 0.001866, -0.0231), (-0.004784, 0.0009515, -0.02452), (-0.004506, 0.001866, 0.02452), (-0.008839, 0.003661, 0.0231), (-0.01283, 0.005315, 0.02079), (-0.01633, 0.006765, 0.01768), (-0.0192, 0.007955, 0.01389), (-0.02134, 0.008839, 0.009567), (-0.02265, 0.009383, 0.004877), (-0.0231, 0.009567, -2.682e-07), (-0.02265, 0.009383, -0.004878), (-0.02134, 0.008839, -0.009567), (-0.0192, 0.007955, -0.01389), (-0.01633, 0.006765, -0.01768), (-0.01283, 0.005315, -0.02079), (-0.008839, 0.003661, -0.0231), (-0.004506, 0.001866, -0.02452), (-0.004055, 0.00271, 0.02452), (-0.007955, 0.005315, 0.0231), (-0.01155, 0.007716, 0.02079), (-0.0147, 0.009821, 0.01768), (-0.01728, 0.01155, 0.01389), (-0.0192, 0.01283, 0.009567), (-0.02039, 0.01362, 0.004877), (-0.02079, 0.01389, -2.682e-07), (-0.02039, 0.01362, -0.004878), (-0.0192, 0.01283, -0.009567), (-0.01728, 0.01155, -0.01389), (-0.0147, 0.009821, -0.01768), (-0.01155, 0.007716, -0.02079), (-0.007955, 0.005315, -0.0231), (-0.004055, 0.00271, -0.02452), (-0.003449, 0.003449, 0.02452), (-0.006765, 0.006765, 0.0231), (-0.009821, 0.009821, 0.02079), (-0.0125, 0.0125, 0.01768), (-0.0147, 0.0147, 0.01389), (-0.01633, 0.01633, 0.009567), (-0.01734, 0.01734, 0.004877), (-0.01768, 0.01768, -2.682e-07), (-0.01734, 0.01734, -0.004878), (-0.01633, 0.01633, -0.009567), (-0.0147, 0.0147, -0.01389), (-0.0125, 0.0125, -0.01768), (-0.009821, 0.009821, -0.02079), (-0.006765, 0.006765, -0.0231), (-0.003449, 0.003449, -0.02452), (-0.00271, 0.004055, 0.02452), (-0.005315, 0.007955, 0.0231), (-0.007716, 0.01155, 0.02079), (-0.009821, 0.0147, 0.01768), (-0.01155, 0.01728, 0.01389), (-0.01283, 0.0192, 0.009567), (-0.01362, 0.02039, 0.004877), (-0.01389, 0.02079, -2.682e-07), (-0.01362, 0.02039, -0.004878), (-0.01283, 0.0192, -0.009567), (-0.01155, 0.01728, -0.01389), (-0.009821, 0.0147, -0.01768), (-0.007716, 0.01155, -0.02079), (-0.005315, 0.007955, -0.0231), (-0.00271, 0.004055, -0.02452), (-0.001866, 0.004506, 0.02452), (-0.003661, 0.008839, 0.0231), (-0.005315, 0.01283, 0.02079), (-0.006765, 0.01633, 0.01768), (-0.007955, 0.0192, 0.01389), (-0.008839, 0.02134, 0.009567), (-0.009383, 0.02265, 0.004877), (-0.009567, 0.0231, -2.682e-07), (-0.009383, 0.02265, -0.004878), (-0.008839, 0.02134, -0.009567), (-0.007955, 0.0192, -0.01389), (-0.006765, 0.01633, -0.01768), (-0.005315, 0.01283, -0.02079), (-0.003661, 0.008839, -0.0231), (-0.001866, 0.004506, -0.02452), (-0.0009515, 0.004784, 0.02452), (-0.001866, 0.009383, 0.0231), (-0.00271, 0.01362, 0.02079), (-0.003449, 0.01734, 0.01768), (-0.004055, 0.02039, 0.01389), (-0.004506, 0.02265, 0.009567), (-0.004784, 0.02405, 0.004877), (-0.004877, 0.02452, -2.682e-07), (-0.004784, 0.02405, -0.004878), (-0.004506, 0.02265, -0.009567), (-0.004055, 0.02039, -0.01389), (-0.003449, 0.01734, -0.01768), (-0.00271, 0.01362, -0.02079), (-0.001866, 0.009383, -0.0231), (-0.0009515, 0.004784, -0.02452), (5.076e-10, 0.004877, 0.02452), (3.213e-10, 0.009567, 0.0231), (1.351e-10, 0.01389, 0.02079), (3.213e-10, 0.01768, 0.01768), (6.939e-10, 0.02079, 0.01389), (-7.962e-10, 0.0231, 0.009567), (2.184e-09, 0.02452, 0.004877), (1.811e-09, 0.025, -2.682e-07), (2.184e-09, 0.02452, -0.004878), (-1.914e-09, 0.0231, -0.009567), (6.939e-10, 0.02079, -0.01389), (3.213e-10, 0.01768, -0.01768), (8.801e-10, 0.01389, -0.02079), (-5.119e-11, 0.009567, -0.0231), (4.194e-11, 0.004877, -0.02452), (0.0009515, 0.004784, 0.02452), (0.001866, 0.009383, 0.0231), (0.00271, 0.01362, 0.02079), (0.003449, 0.01734, 0.01768), (0.004055, 0.02039, 0.01389), (0.004506, 0.02265, 0.009567), (0.004784, 0.02405, 0.004877), (0.004877, 0.02452, -2.682e-07), (0.004784, 0.02405, -0.004878), (0.004506, 0.02265, -0.009567), (0.004055, 0.02039, -0.01389), (0.003449, 0.01734, -0.01768), (0.00271, 0.01362, -0.02079), (0.001866, 0.009383, -0.0231), (0.0009515, 0.004784, -0.02452), (0.001866, 0.004506, 0.02452), (0.003661, 0.008839, 0.0231), (0.005315, 0.01283, 0.02079), (0.006765, 0.01633, 0.01768), (0.007955, 0.0192, 0.01389), (0.008839, 0.02134, 0.009567), (0.009383, 0.02265, 0.004877), (0.009567, 0.0231, -2.682e-07), (0.009383, 0.02265, -0.004878), (0.008839, 0.02134, -0.009567), (0.007955, 0.0192, -0.01389), (0.006765, 0.01633, -0.01768), (0.005315, 0.01283, -0.02079), (0.003661, 0.008839, -0.0231), (0.001866, 0.004506, -0.02452), (0.00271, 0.004055, 0.02452), (0.005315, 0.007955, 0.0231), (0.007716, 0.01155, 0.02079), (0.009821, 0.0147, 0.01768), (0.01155, 0.01728, 0.01389), (0.01283, 0.0192, 0.009567), (0.01362, 0.02039, 0.004877), (0.01389, 0.02079, -2.682e-07), (0.01362, 0.02039, -0.004878), (0.01283, 0.0192, -0.009567), (0.01155, 0.01728, -0.01389), (0.009821, 0.0147, -0.01768), (0.007716, 0.01155, -0.02079), (0.005315, 0.007955, -0.0231), (0.00271, 0.004055, -0.02452), (0.003449, 0.003449, 0.02452), (0.006765, 0.006765, 0.0231), (0.009821, 0.009821, 0.02079), (0.0125, 0.0125, 0.01768), (0.0147, 0.0147, 0.01389), (0.01633, 0.01633, 0.009567), (0.01734, 0.01734, 0.004877), (0.01768, 0.01768, -2.682e-07), (0.01734, 0.01734, -0.004878), (0.01633, 0.01633, -0.009567), (0.0147, 0.0147, -0.01389), (0.0125, 0.0125, -0.01768), (0.009821, 0.009821, -0.02079), (0.006765, 0.006765, -0.0231), (0.003449, 0.003449, -0.02452), (0.004055, 0.00271, 0.02452), (0.007955, 0.005315, 0.0231), (0.01155, 0.007716, 0.02079), (0.0147, 0.009821, 0.01768), (0.01728, 0.01155, 0.01389), (0.0192, 0.01283, 0.009567), (0.02039, 0.01362, 0.004877), (0.02079, 0.01389, -2.682e-07), (0.02039, 0.01362, -0.004878), (0.0192, 0.01283, -0.009567), (0.01728, 0.01155, -0.01389), (0.0147, 0.009821, -0.01768), (0.01155, 0.007716, -0.02079), (0.007955, 0.005315, -0.0231), (0.004055, 0.00271, -0.02452), (0.004506, 0.001866, 0.02452), (0.008839, 0.003661, 0.0231), (0.01283, 0.005315, 0.02079), (0.01633, 0.006765, 0.01768), (0.0192, 0.007955, 0.01389), (0.02134, 0.008839, 0.009567), (0.02265, 0.009383, 0.004877), (0.0231, 0.009567, -2.682e-07), (0.02265, 0.009383, -0.004878), (0.02134, 0.008839, -0.009567), (0.0192, 0.007955, -0.01389), (0.01633, 0.006765, -0.01768), (0.01283, 0.005315, -0.02079), (0.008839, 0.003661, -0.0231), (0.004506, 0.001866, -0.02452), (0.004784, 0.0009515, 0.02452), (0.009383, 0.001866, 0.0231), (0.01362, 0.00271, 0.02079), (0.01734, 0.003449, 0.01768), (0.02039, 0.004055, 0.01389), (0.02265, 0.004506, 0.009567), (0.02405, 0.004784, 0.004877), (0.02452, 0.004877, -2.682e-07), (0.02405, 0.004784, -0.004878), (0.02265, 0.004506, -0.009567), (0.02039, 0.004055, -0.01389), (0.01734, 0.003449, -0.01768), (0.01362, 0.00271, -0.02079), (0.009383, 0.001866, -0.0231), (0.004784, 0.0009515, -0.02452), (0.004877, -4.079e-09, 0.02452), (0.009567, -2.868e-09, 0.0231), (0.01389, -3.241e-09, 0.02079), (0.01768, -4.545e-09, 0.01768), (0.02079, -6.035e-09, 0.01389), (0.0231, -2.309e-09, 0.009567), (0.02452, -6.035e-09, 0.004877), (0.025, -6.407e-09, -2.682e-07), (0.02452, -6.035e-09, -0.004878), (0.0231, -2.309e-09, -0.009567), (0.02079, -6.035e-09, -0.01389), (0.01768, -4.545e-09, -0.01768), (0.01389, -4.172e-09, -0.02079), (0.009567, -3.799e-09, -0.0231), (0.004877, -3.799e-09, -0.02452), (0.004784, -0.0009515, 0.02452), (0.009383, -0.001866, 0.0231), (0.01362, -0.00271, 0.02079), (0.01734, -0.003449, 0.01768), (0.02039, -0.004055, 0.01389), (0.02265, -0.004506, 0.009567), (0.02405, -0.004784, 0.004877), (0.02452, -0.004877, -2.682e-07), (0.02405, -0.004784, -0.004878), (0.02265, -0.004506, -0.009567), (0.02039, -0.004055, -0.01389), (0.01734, -0.003449, -0.01768), (0.01362, -0.00271, -0.02079), (0.009383, -0.001866, -0.0231), (0.004784, -0.0009515, -0.02452), (0.004506, -0.001866, 0.02452), (0.008839, -0.003661, 0.0231), (0.01283, -0.005315, 0.02079), (0.01633, -0.006765, 0.01768), (0.0192, -0.007955, 0.01389), (0.02134, -0.008839, 0.009567), (0.02265, -0.009383, 0.004877), (0.0231, -0.009567, -2.682e-07), (0.02265, -0.009383, -0.004878), (0.02134, -0.008839, -0.009567), (0.0192, -0.007955, -0.01389), (0.01633, -0.006765, -0.01768), (0.01283, -0.005315, -0.02079), (0.008839, -0.003661, -0.0231), (0.004506, -0.001866, -0.02452), (0.004055, -0.00271, 0.02452), (0.007955, -0.005315, 0.0231), (0.01155, -0.007716, 0.02079), (0.0147, -0.009821, 0.01768), (0.01728, -0.01155, 0.01389), (0.0192, -0.01283, 0.009567), (0.02039, -0.01362, 0.004877), (0.02079, -0.01389, -2.682e-07), (0.02039, -0.01362, -0.004878), (0.0192, -0.01283, -0.009567), (0.01728, -0.01155, -0.01389), (0.0147, -0.009821, -0.01768), (0.01155, -0.007716, -0.02079), (0.007955, -0.005315, -0.0231), (0.004055, -0.00271, -0.02452), (0.003449, -0.003449, 0.02452), (0.006765, -0.006765, 0.0231), (0.009821, -0.009821, 0.02079), (0.0125, -0.0125, 0.01768), (0.0147, -0.0147, 0.01389), (0.01633, -0.01633, 0.009567), (0.01734, -0.01734, 0.004877), (0.01768, -0.01768, -2.682e-07), (0.01734, -0.01734, -0.004878), (0.01633, -0.01633, -0.009567), (0.0147, -0.0147, -0.01389), (0.0125, -0.0125, -0.01768), (0.009821, -0.009821, -0.02079), (0.006765, -0.006765, -0.0231), (0.003449, -0.003449, -0.02452), (0.00271, -0.004055, 0.02452), (0.005315, -0.007955, 0.0231), (0.007716, -0.01155, 0.02079), (0.009821, -0.0147, 0.01768), (0.01155, -0.01728, 0.01389), (0.01283, -0.0192, 0.009567), (0.01362, -0.02039, 0.004877), (0.01389, -0.02079, -2.682e-07), (0.01362, -0.02039, -0.004878), (0.01283, -0.0192, -0.009567), (0.01155, -0.01728, -0.01389), (0.009821, -0.0147, -0.01768), (0.007716, -0.01155, -0.02079), (0.005315, -0.007955, -0.0231), (0.00271, -0.004055, -0.02452), (0.001866, -0.004506, 0.02452), (0.003661, -0.008839, 0.0231), (0.005315, -0.01283, 0.02079), (0.006765, -0.01633, 0.01768), (0.007955, -0.0192, 0.01389), (0.008839, -0.02134, 0.009567), (0.009383, -0.02265, 0.004877), (0.009567, -0.0231, -2.682e-07), (0.009383, -0.02265, -0.004878), (0.008839, -0.02134, -0.009567), (0.007955, -0.0192, -0.01389), (0.006765, -0.01633, -0.01768), (0.005315, -0.01283, -0.02079), (0.003661, -0.008839, -0.0231), (0.001866, -0.004506, -0.02452), (0.0009515, -0.004784, 0.02452), (0.001866, -0.009383, 0.0231), (0.00271, -0.01362, 0.02079), (0.003449, -0.01734, 0.01768), (0.004055, -0.02039, 0.01389), (0.004506, -0.02265, 0.009567), (0.004784, -0.02405, 0.004877), (0.004877, -0.02452, -2.682e-07), (0.004784, -0.02405, -0.004878), (0.004506, -0.02265, -0.009567), (0.004055, -0.02039, -0.01389), (0.003449, -0.01734, -0.01768), (0.00271, -0.01362, -0.02079), (0.001866, -0.009383, -0.0231), (0.0009515, -0.004784, -0.02452), (1.351e-10, -0.004877, 0.02452), (-6.1e-10, -0.009567, 0.0231), (-6.1e-10, -0.01389, 0.02079), (-3.031e-09, -0.01768, 0.01768), (-4.149e-09, -0.02079, 0.01389), (3.213e-10, -0.0231, 0.009567), (-5.267e-09, -0.02452, 0.004877), (-4.149e-09, -0.025, -2.682e-07), (-5.267e-09, -0.02452, -0.004878), (3.213e-10, -0.0231, -0.009567), (-4.149e-09, -0.02079, -0.01389), (-3.031e-09, -0.01768, -0.01768), (-1.169e-09, -0.01389, -0.02079), (-1.355e-09, -0.009567, -0.0231), (2.282e-10, -0.004877, -0.02452), (-0.0009515, -0.004784, 0.02452), (-0.001866, -0.009383, 0.0231), (-0.00271, -0.01362, 0.02079), (-0.003449, -0.01734, 0.01768), (-0.004055, -0.02039, 0.01389), (-0.004506, -0.02265, 0.009567), (-0.004784, -0.02405, 0.004877), (-0.004877, -0.02452, -2.682e-07), (-0.004784, -0.02405, -0.004878), (-0.004506, -0.02265, -0.009567), (-0.004055, -0.02039, -0.01389), (-0.003449, -0.01734, -0.01768), (-0.00271, -0.01362, -0.02079), (-0.001866, -0.009383, -0.0231), (-0.0009515, -0.004784, -0.02452), (-2.63e-09, -1.142e-08, 0.025), (-0.001866, -0.004506, 0.02452), (-0.003661, -0.008839, 0.0231), (-0.005315, -0.01283, 0.02079), (-0.006765, -0.01633, 0.01768), (-0.007955, -0.0192, 0.01389), (-0.008839, -0.02134, 0.009567), (-0.009383, -0.02265, 0.004877), (-0.009567, -0.0231, -2.682e-07), (-0.009383, -0.02265, -0.004878), (-0.008839, -0.02134, -0.009567), (-0.007955, -0.0192, -0.01389), (-0.006765, -0.01633, -0.01768), (-0.005315, -0.01283, -0.02079), (-0.003661, -0.008839, -0.0231), (-0.001866, -0.004506, -0.02452), (-0.00271, -0.004055, 0.02452), (-0.005315, -0.007955, 0.0231), (-0.007716, -0.01155, 0.02079), (-0.009821, -0.0147, 0.01768), (-0.01155, -0.01728, 0.01389), (-0.01283, -0.0192, 0.009567), (-0.01362, -0.02039, 0.004877), (-0.01389, -0.02079, -2.682e-07), (-0.01362, -0.02039, -0.004878), (-0.01283, -0.0192, -0.009567), (-0.01155, -0.01728, -0.01389), (-0.009821, -0.0147, -0.01768), (-0.007716, -0.01155, -0.02079), (-0.005315, -0.007955, -0.0231), (-0.00271, -0.004055, -0.02452), (-0.003449, -0.003449, 0.02452), (-0.006765, -0.006765, 0.0231), (-0.009821, -0.009821, 0.02079), (-0.0125, -0.0125, 0.01768), (-0.0147, -0.0147, 0.01389), (-0.01633, -0.01633, 0.009567), (-0.01734, -0.01734, 0.004877), (-0.01768, -0.01768, -2.682e-07), (-0.01734, -0.01734, -0.004878), (-0.01633, -0.01633, -0.009567), (-0.0147, -0.0147, -0.01389), (-0.0125, -0.0125, -0.01768), (-0.009821, -0.009821, -0.02079), (-0.006765, -0.006765, -0.0231), (-0.003449, -0.003449, -0.02452), (-0.004055, -0.00271, 0.02452), (-0.007955, -0.005315, 0.0231), (-0.01155, -0.007716, 0.02079), (-0.0147, -0.009821, 0.01768), (-0.01728, -0.01155, 0.01389), (-0.0192, -0.01283, 0.009567), (-0.02039, -0.01362, 0.004877), (-0.02079, -0.01389, -2.682e-07), (-0.02039, -0.01362, -0.004878), (-0.0192, -0.01283, -0.009567), (-0.01728, -0.01155, -0.01389), (-0.0147, -0.009821, -0.01768), (-0.01155, -0.007716, -0.02079), (-0.007955, -0.005315, -0.0231), (-0.004055, -0.00271, -0.02452), (-0.004506, -0.001866, 0.02452), (-0.008839, -0.003661, 0.0231), (-0.01283, -0.005315, 0.02079), (-0.01633, -0.006765, 0.01768), (-0.0192, -0.007955, 0.01389), (-0.02134, -0.008839, 0.009567), (-0.02265, -0.009383, 0.004877), (-0.0231, -0.009567, -2.682e-07), (-0.02265, -0.009383, -0.004878), (-0.02134, -0.008839, -0.009567), (-0.0192, -0.007955, -0.01389), (-0.01633, -0.006765, -0.01768), (-0.01283, -0.005315, -0.02079), (-0.008839, -0.003661, -0.0231), (-0.004506, -0.001866, -0.02452), (-0.004784, -0.0009515, 0.02452), (-0.009383, -0.001866, 0.0231), (-0.01362, -0.00271, 0.02079), (-0.01734, -0.003449, 0.01768), (-0.02039, -0.004055, 0.01389), (-0.02265, -0.004506, 0.009567), (-0.02405, -0.004784, 0.004877), (-0.02452, -0.004877, -2.682e-07), (-0.02405, -0.004784, -0.004878), (-0.02265, -0.004506, -0.009567), (-0.02039, -0.004055, -0.01389), (-0.01734, -0.003449, -0.01768), (-0.01362, -0.00271, -0.02079), (-0.009383, -0.001866, -0.0231), (-0.004784, -0.0009515, -0.02452)], [], [(4, 3, 19, 20), (2, 1, 17, 18), (13, 12, 28, 29), (11, 10, 26, 27), (9, 8, 24, 25), (7, 6, 22, 23), (5, 4, 20, 21), (3, 2, 18, 19), (14, 13, 29, 30), (1, 0, 16, 17), (12, 11, 27, 28), (10, 9, 25, 26), (8, 7, 23, 24), (6, 5, 21, 22), (26, 25, 40, 41), (24, 23, 38, 39), (22, 21, 36, 37), (20, 19, 34, 35), (18, 17, 32, 33), (29, 28, 43, 44), (27, 26, 41, 42), (25, 24, 39, 40), (23, 22, 37, 38), (21, 20, 35, 36), (19, 18, 33, 34), (30, 29, 44, 45), (17, 16, 31, 32), (28, 27, 42, 43), (41, 40, 55, 56), (39, 38, 53, 54), (37, 36, 51, 52), (35, 34, 49, 50), (33, 32, 47, 48), (44, 43, 58, 59), (42, 41, 56, 57), (40, 39, 54, 55), (38, 37, 52, 53), (36, 35, 50, 51), (34, 33, 48, 49), (45, 44, 59, 60), (32, 31, 46, 47), (43, 42, 57, 58), (56, 55, 70, 71), (54, 53, 68, 69), (52, 51, 66, 67), (50, 49, 64, 65), (48, 47, 62, 63), (59, 58, 73, 74), (57, 56, 71, 72), (55, 54, 69, 70), (53, 52, 67, 68), (51, 50, 65, 66), (49, 48, 63, 64), (60, 59, 74, 75), (47, 46, 61, 62), (58, 57, 72, 73), (71, 70, 85, 86), (69, 68, 83, 84), (67, 66, 81, 82), (65, 64, 79, 80), (63, 62, 77, 78), (74, 73, 88, 89), (72, 71, 86, 87), (70, 69, 84, 85), (68, 67, 82, 83), (66, 65, 80, 81), (64, 63, 78, 79), (75, 74, 89, 90), (62, 61, 76, 77), (73, 72, 87, 88), (86, 85, 100, 101), (84, 83, 98, 99), (82, 81, 96, 97), (80, 79, 94, 95), (78, 77, 92, 93), (89, 88, 103, 104), (87, 86, 101, 102), (85, 84, 99, 100), (83, 82, 97, 98), (81, 80, 95, 96), (79, 78, 93, 94), (90, 89, 104, 105), (77, 76, 91, 92), (88, 87, 102, 103), (101, 100, 115, 116), (99, 98, 113, 114), (97, 96, 111, 112), (95, 94, 109, 110), (93, 92, 107, 108), (104, 103, 118, 119), (102, 101, 116, 117), (100, 99, 114, 115), (98, 97, 112, 113), (96, 95, 110, 111), (94, 93, 108, 109), (105, 104, 119, 120), (92, 91, 106, 107), (103, 102, 117, 118), (116, 115, 130, 131), (114, 113, 128, 129), (112, 111, 126, 127), (110, 109, 124, 125), (108, 107, 122, 123), (119, 118, 133, 134), (117, 116, 131, 132), (115, 114, 129, 130), (113, 112, 127, 128), (111, 110, 125, 126), (109, 108, 123, 124), (120, 119, 134, 135), (107, 106, 121, 122), (118, 117, 132, 133), (131, 130, 145, 146), (129, 128, 143, 144), (127, 126, 141, 142), (125, 124, 139, 140), (123, 122, 137, 138), (134, 133, 148, 149), (132, 131, 146, 147), (130, 129, 144, 145), (128, 127, 142, 143), (126, 125, 140, 141), (124, 123, 138, 139), (135, 134, 149, 150), (122, 121, 136, 137), (133, 132, 147, 148), (146, 145, 160, 161), (144, 143, 158, 159), (142, 141, 156, 157), (140, 139, 154, 155), (138, 137, 152, 153), (149, 148, 163, 164), (147, 146, 161, 162), (145, 144, 159, 160), (143, 142, 157, 158), (141, 140, 155, 156), (139, 138, 153, 154), (150, 149, 164, 165), (137, 136, 151, 152), (148, 147, 162, 163), (161, 160, 175, 176), (159, 158, 173, 174), (157, 156, 171, 172), (155, 154, 169, 170), (153, 152, 167, 168), (164, 163, 178, 179), (162, 161, 176, 177), (160, 159, 174, 175), (158, 157, 172, 173), (156, 155, 170, 171), (154, 153, 168, 169), (165, 164, 179, 180), (152, 151, 166, 167), (163, 162, 177, 178), (176, 175, 190, 191), (174, 173, 188, 189), (172, 171, 186, 187), (170, 169, 184, 185), (168, 167, 182, 183), (179, 178, 193, 194), (177, 176, 191, 192), (175, 174, 189, 190), (173, 172, 187, 188), (171, 170, 185, 186), (169, 168, 183, 184), (180, 179, 194, 195), (167, 166, 181, 182), (178, 177, 192, 193), (191, 190, 205, 206), (189, 188, 203, 204), (187, 186, 201, 202), (185, 184, 199, 200), (183, 182, 197, 198), (194, 193, 208, 209), (192, 191, 206, 207), (190, 189, 204, 205), (188, 187, 202, 203), (186, 185, 200, 201), (184, 183, 198, 199), (195, 194, 209, 210), (182, 181, 196, 197), (193, 192, 207, 208), (206, 205, 220, 221), (204, 203, 218, 219), (202, 201, 216, 217), (200, 199, 214, 215), (198, 197, 212, 213), (209, 208, 223, 224), (207, 206, 221, 222), (205, 204, 219, 220), (203, 202, 217, 218), (201, 200, 215, 216), (199, 198, 213, 214), (210, 209, 224, 225), (197, 196, 211, 212), (208, 207, 222, 223), (221, 220, 235, 236), (219, 218, 233, 234), (217, 216, 231, 232), (215, 214, 229, 230), (213, 212, 227, 228), (224, 223, 238, 239), (222, 221, 236, 237), (220, 219, 234, 235), (218, 217, 232, 233), (216, 215, 230, 231), (214, 213, 228, 229), (225, 224, 239, 240), (212, 211, 226, 227), (223, 222, 237, 238), (236, 235, 250, 251), (234, 233, 248, 249), (232, 231, 246, 247), (230, 229, 244, 245), (228, 227, 242, 243), (239, 238, 253, 254), (237, 236, 251, 252), (235, 234, 249, 250), (233, 232, 247, 248), (231, 230, 245, 246), (229, 228, 243, 244), (240, 239, 254, 255), (227, 226, 241, 242), (238, 237, 252, 253), (251, 250, 265, 266), (249, 248, 263, 264), (247, 246, 261, 262), (245, 244, 259, 260), (243, 242, 257, 258), (254, 253, 268, 269), (252, 251, 266, 267), (250, 249, 264, 265), (248, 247, 262, 263), (246, 245, 260, 261), (244, 243, 258, 259), (255, 254, 269, 270), (242, 241, 256, 257), (253, 252, 267, 268), (266, 265, 280, 281), (264, 263, 278, 279), (262, 261, 276, 277), (260, 259, 274, 275), (258, 257, 272, 273), (269, 268, 283, 284), (267, 266, 281, 282), (265, 264, 279, 280), (263, 262, 277, 278), (261, 260, 275, 276), (259, 258, 273, 274), (270, 269, 284, 285), (257, 256, 271, 272), (268, 267, 282, 283), (281, 280, 295, 296), (279, 278, 293, 294), (277, 276, 291, 292), (275, 274, 289, 290), (273, 272, 287, 288), (284, 283, 298, 299), (282, 281, 296, 297), (280, 279, 294, 295), (278, 277, 292, 293), (276, 275, 290, 291), (274, 273, 288, 289), (285, 284, 299, 300), (272, 271, 286, 287), (283, 282, 297, 298), (296, 295, 310, 311), (294, 293, 308, 309), (292, 291, 306, 307), (290, 289, 304, 305), (288, 287, 302, 303), (299, 298, 313, 314), (297, 296, 311, 312), (295, 294, 309, 310), (293, 292, 307, 308), (291, 290, 305, 306), (289, 288, 303, 304), (300, 299, 314, 315), (287, 286, 301, 302), (298, 297, 312, 313), (311, 310, 325, 326), (309, 308, 323, 324), (307, 306, 321, 322), (305, 304, 319, 320), (303, 302, 317, 318), (314, 313, 328, 329), (312, 311, 326, 327), (310, 309, 324, 325), (308, 307, 322, 323), (306, 305, 320, 321), (304, 303, 318, 319), (315, 314, 329, 330), (302, 301, 316, 317), (313, 312, 327, 328), (326, 325, 340, 341), (324, 323, 338, 339), (322, 321, 336, 337), (320, 319, 334, 335), (318, 317, 332, 333), (329, 328, 343, 344), (327, 326, 341, 342), (325, 324, 339, 340), (323, 322, 337, 338), (321, 320, 335, 336), (319, 318, 333, 334), (330, 329, 344, 345), (317, 316, 331, 332), (328, 327, 342, 343), (341, 340, 355, 356), (339, 338, 353, 354), (337, 336, 351, 352), (335, 334, 349, 350), (333, 332, 347, 348), (344, 343, 358, 359), (342, 341, 356, 357), (340, 339, 354, 355), (338, 337, 352, 353), (336, 335, 350, 351), (334, 333, 348, 349), (345, 344, 359, 360), (332, 331, 346, 347), (343, 342, 357, 358), (356, 355, 370, 371), (354, 353, 368, 369), (352, 351, 366, 367), (350, 349, 364, 365), (348, 347, 362, 363), (359, 358, 373, 374), (357, 356, 371, 372), (355, 354, 369, 370), (353, 352, 367, 368), (351, 350, 365, 366), (349, 348, 363, 364), (360, 359, 374, 375), (347, 346, 361, 362), (358, 357, 372, 373), (371, 370, 385, 386), (369, 368, 383, 384), (367, 366, 381, 382), (365, 364, 379, 380), (363, 362, 377, 378), (374, 373, 388, 389), (372, 371, 386, 387), (370, 369, 384, 385), (368, 367, 382, 383), (366, 365, 380, 381), (364, 363, 378, 379), (375, 374, 389, 390), (362, 361, 376, 377), (373, 372, 387, 388), (386, 385, 401, 402), (384, 383, 399, 400), (382, 381, 397, 398), (380, 379, 395, 396), (378, 377, 393, 394), (389, 388, 404, 405), (387, 386, 402, 403), (385, 384, 400, 401), (383, 382, 398, 399), (381, 380, 396, 397), (379, 378, 394, 395), (390, 389, 405, 406), (377, 376, 392, 393), (388, 387, 403, 404), (402, 401, 416, 417), (400, 399, 414, 415), (398, 397, 412, 413), (396, 395, 410, 411), (394, 393, 408, 409), (405, 404, 419, 420), (403, 402, 417, 418), (401, 400, 415, 416), (399, 398, 413, 414), (397, 396, 411, 412), (395, 394, 409, 410), (406, 405, 420, 421), (393, 392, 407, 408), (404, 403, 418, 419), (417, 416, 431, 432), (415, 414, 429, 430), (413, 412, 427, 428), (411, 410, 425, 426), (409, 408, 423, 424), (420, 419, 434, 435), (418, 417, 432, 433), (416, 415, 430, 431), (414, 413, 428, 429), (412, 411, 426, 427), (410, 409, 424, 425), (421, 420, 435, 436), (408, 407, 422, 423), (419, 418, 433, 434), (432, 431, 446, 447), (430, 429, 444, 445), (428, 427, 442, 443), (426, 425, 440, 441), (424, 423, 438, 439), (435, 434, 449, 450), (433, 432, 447, 448), (431, 430, 445, 446), (429, 428, 443, 444), (427, 426, 441, 442), (425, 424, 439, 440), (436, 435, 450, 451), (423, 422, 437, 438), (434, 433, 448, 449), (447, 446, 461, 462), (445, 444, 459, 460), (443, 442, 457, 458), (441, 440, 455, 456), (439, 438, 453, 454), (450, 449, 464, 465), (448, 447, 462, 463), (446, 445, 460, 461), (444, 443, 458, 459), (442, 441, 456, 457), (440, 439, 454, 455), (451, 450, 465, 466), (438, 437, 452, 453), (449, 448, 463, 464), (462, 461, 476, 477), (460, 459, 474, 475), (458, 457, 472, 473), (456, 455, 470, 471), (454, 453, 468, 469), (465, 464, 479, 480), (463, 462, 477, 478), (461, 460, 475, 476), (459, 458, 473, 474), (457, 456, 471, 472), (455, 454, 469, 470), (466, 465, 480, 481), (453, 452, 467, 468), (464, 463, 478, 479), (15, 14, 30), (0, 391, 16), (15, 30, 45), (16, 391, 31), (15, 45, 60), (31, 391, 46), (15, 60, 75), (46, 391, 61), (15, 75, 90), (61, 391, 76), (15, 90, 105), (76, 391, 91), (15, 105, 120), (91, 391, 106), (15, 120, 135), (106, 391, 121), (15, 135, 150), (121, 391, 136), (15, 150, 165), (136, 391, 151), (15, 165, 180), (151, 391, 166), (15, 180, 195), (166, 391, 181), (15, 195, 210), (181, 391, 196), (15, 210, 225), (196, 391, 211), (15, 225, 240), (211, 391, 226), (15, 240, 255), (226, 391, 241), (15, 255, 270), (241, 391, 256), (15, 270, 285), (256, 391, 271), (15, 285, 300), (271, 391, 286), (15, 300, 315), (286, 391, 301), (15, 315, 330), (301, 391, 316), (15, 330, 345), (316, 391, 331), (15, 345, 360), (331, 391, 346), (15, 360, 375), (346, 391, 361), (15, 375, 390), (361, 391, 376), (15, 390, 406), (376, 391, 392), (15, 406, 421), (392, 391, 407), (15, 421, 436), (407, 391, 422), (15, 436, 451), (422, 391, 437), (15, 451, 466), (437, 391, 452), (15, 466, 481), (452, 391, 467), (477, 476, 9, 10), (475, 474, 7, 8), (473, 472, 5, 6), (471, 470, 3, 4), (15, 481, 14), (469, 468, 1, 2), (480, 479, 12, 13), (467, 391, 0), (478, 477, 10, 11), (476, 475, 8, 9), (474, 473, 6, 7), (472, 471, 4, 5), (470, 469, 2, 3), (481, 480, 13, 14), (468, 467, 0, 1), (479, 478, 11, 12)])
me_sphere.polygons.foreach_set('use_smooth', [True] * 512)
me_sphere.materials.append(mat_material)
me_sphere.use_remesh_preserve_volume = False
me_sphere.use_remesh_preserve_attributes = False
me_sphere.use_mirror_vertex_groups = False
me_sphere.update()
me_plane = bpy.data.meshes.new('Plane')
me_plane.from_pydata([(1.0, -1.0, 0.0), (-1.0, -1.0, 0.0), (1.0, 1.0, 0.0), (-1.0, 1.0, 0.0)], [], [(1, 0, 2, 3)])
me_plane.materials.append(mat_material_001)
me_plane.use_remesh_preserve_volume = False
me_plane.use_remesh_preserve_attributes = False
me_plane.use_mirror_vertex_groups = False
me_plane.update()

# ---- objects
ob_cylinder = bpy.data.objects.new('Cylinder', me_cylinder)
ob_cube = bpy.data.objects.new('Cube', me_cube_002)
ob_sphere = bpy.data.objects.new('Sphere', me_sphere_001)
ob_handle = bpy.data.objects.new('Handle', me_icosphere)
ob_proxy = bpy.data.objects.new('Proxy', me_sphere)
ob_lamp = bpy.data.objects.new('Lamp', light_lamp)
ob_camera = bpy.data.objects.new('Camera', cam_camera)
ob_plane = bpy.data.objects.new('Plane', me_plane)

# ---- transforms, parenting, visibility, modifiers, constraints
ob_cylinder.location = (7.658e-09, -0.2585, 0.0)
ob_cylinder.scale = (-0.06809, -0.06809, -0.06809)
ob_cylinder.lineart.crease_threshold = 0.0
ob_cube.location = (7.658e-09, -0.3, 0.0)
ob_cube.scale = (0.0, 0.0, 0.0)
ob_cube.lineart.crease_threshold = 0.0
ob_sphere.location = (7.658e-09, 0.25, 0.0)
ob_sphere.lineart.crease_threshold = 0.0
ob_handle.location = (0.0007277, -0.0002968, -0.0009903)
ob_handle.hide_render = True
ob_handle.lineart.crease_threshold = 0.0
ob_proxy.location = (7.658e-09, 0.0, 0.0)
ob_proxy.lineart.crease_threshold = 0.0
ob_lamp.location = (4.076, 1.005, 5.904)
ob_lamp.rotation_euler = (0.6503, 0.05522, 1.866)
ob_lamp.lock_rotations_4d = False
ob_lamp.empty_display_type = 'ARROWS'
ob_lamp.color = (0.0, 0.0, 0.0, 0.0)
ob_lamp.lineart.crease_threshold = 0.0
ob_camera.location = (2.0, 0.0, 0.6)
ob_camera.rotation_euler = (1.309, 0.0, 1.571)
ob_camera.lock_rotations_4d = False
ob_camera.empty_display_type = 'ARROWS'
ob_camera.color = (0.0, 0.0, 0.0, 0.0)
ob_camera.display_type = 'WIRE'
ob_camera.lineart.crease_threshold = 0.0
ob_plane.location = (0.0, 0.0, 0.0)
ob_plane.hide_render = True
ob_plane.lineart.crease_threshold = 0.0

# ---- collection membership
col_collection_1.objects.link(ob_cylinder)
col_collection_1.objects.link(ob_cube)
col_collection_1.objects.link(ob_sphere)
col_collection_1.objects.link(ob_handle)
col_collection_1.objects.link(ob_proxy)
col_collection_1.objects.link(ob_lamp)
col_collection_1.objects.link(ob_camera)
col_collection_11.objects.link(ob_plane)

# ---- scene / render settings (as saved in the file)
scene.camera = ob_camera
scene.frame_start = 1; scene.frame_end = 250; scene.frame_set(250)
scene.render.engine = 'BLENDER_EEVEE_NEXT'
scene.render.image_settings.compression = 90
scene.render.resolution_percentage = 50
scene.render.dither_intensity = 0.0
scene.cycles.use_denoising = False
scene.cycles.samples = 10
scene.cycles.sampling_pattern = 'TABULATED_SOBOL'
scene.cycles.light_sampling_threshold = 0.0
scene.cycles.use_adaptive_sampling = False
scene.cycles.use_light_tree = False
scene.cycles.blur_glossy = 0.0
scene.cycles.volume_bounces = 1
scene.cycles.pixel_filter_type = 'GAUSSIAN'
scene.cycles.sample_clamp_indirect = 0.0
scene.view_settings.view_transform = 'Standard'
bpy.context.view_layer.update()
